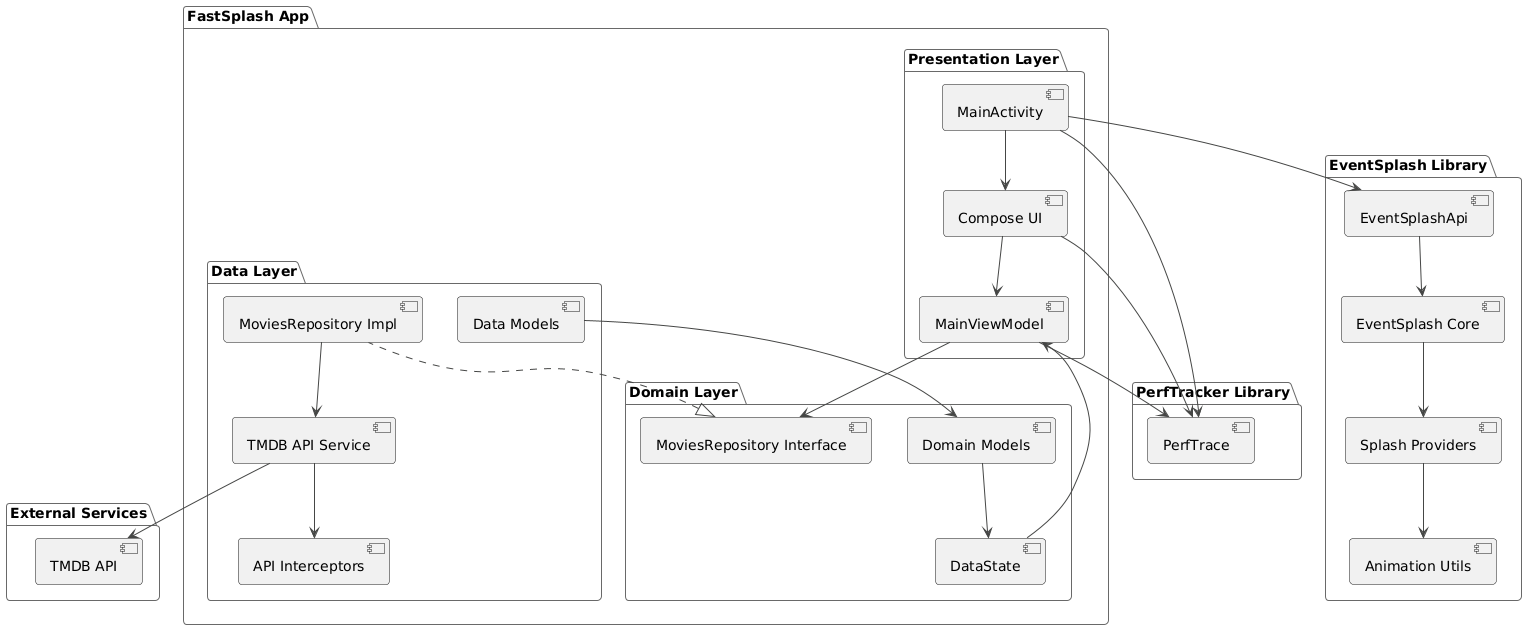

The diagram above was rendered by PlantUML. Its source (embedded in the PNG):
@startuml
!theme vibrant

package "FastSplash App" {
  package "Presentation Layer" {
    [MainActivity] as Activity
    [MainViewModel] as VM
    [Compose UI] as UI
  }
  
  package "Domain Layer" {
    [MoviesRepository Interface] as RepoInterface
    [Domain Models] as DomainModels
    [DataState] as DataState
  }
  
  package "Data Layer" {
    [MoviesRepository Impl] as RepoImpl
    [TMDB API Service] as ApiService
    [API Interceptors] as Interceptors
    [Data Models] as DataModels
  }
}

package "EventSplash Library" {
  [EventSplashApi] as SplashApi
  [EventSplash Core] as SplashCore
  [Splash Providers] as SplashProviders
  [Animation Utils] as AnimUtils
}

package "PerfTracker Library" {
  [PerfTrace] as PerfTrace
}

package "External Services" {
  [TMDB API] as TMDB
}

' Main App Flow
Activity --> UI
Activity --> SplashApi
UI --> VM
VM --> RepoInterface
RepoInterface <|.. RepoImpl
RepoImpl --> ApiService
ApiService --> Interceptors
ApiService --> TMDB

' EventSplash Flow
SplashApi --> SplashCore
SplashCore --> SplashProviders
SplashProviders --> AnimUtils

' Performance Tracking
Activity --> PerfTrace
VM --> PerfTrace
UI --> PerfTrace

' Data Flow
DataModels --> DomainModels
DomainModels --> DataState
DataState --> VM

@enduml